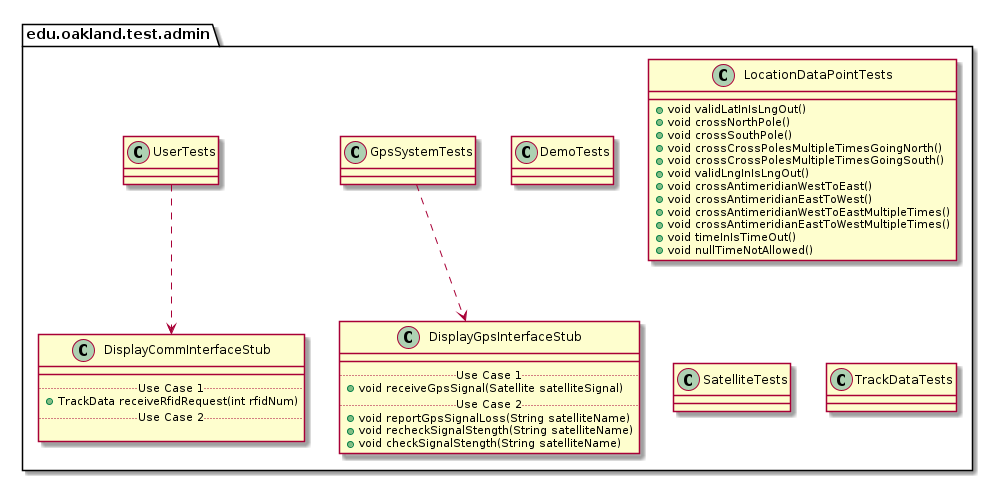

The diagram above was rendered by PlantUML. Its source (embedded in the PNG):
@startuml AdminTestPackage_InternalDependencies

package edu.oakland.test.admin {
    
}


package edu.oakland.test.admin {
    class DemoTests {

    }
}


package edu.oakland.test.admin {
    class GpsSystemTests {

    }
}



package edu.oakland.test.admin {
    class DisplayGpsInterfaceStub {
        __
        .. Use Case 1 ..
        + void receiveGpsSignal(Satellite satelliteSignal)
        .. Use Case 2 ..
        + void reportGpsSignalLoss(String satelliteName)
        + void recheckSignalStength(String satelliteName)
        + void checkSignalStength(String satelliteName)
    }
}

GpsSystemTests ..> DisplayGpsInterfaceStub

package edu.oakland.test.admin {
    class UserTests {

    }
}



package edu.oakland.test.admin {
    class DisplayCommInterfaceStub {
        __
        .. Use Case 1 ..
        + TrackData receiveRfidRequest(int rfidNum)
        .. Use Case 2 ..

    }
}

UserTests ..> DisplayCommInterfaceStub

package edu.oakland.test.admin {
    class LocationDataPointTests {
        + void validLatInIsLngOut()
        + void crossNorthPole()
        + void crossSouthPole()
        + void crossCrossPolesMultipleTimesGoingNorth()
        + void crossCrossPolesMultipleTimesGoingSouth()
        + void validLngInIsLngOut()
        + void crossAntimeridianWestToEast()
        + void crossAntimeridianEastToWest()
        + void crossAntimeridianWestToEastMultipleTimes()
        + void crossAntimeridianEastToWestMultipleTimes()
        + void timeInIsTimeOut()
        + void nullTimeNotAllowed()
    }
}


package edu.oakland.test.admin {
    class SatelliteTests {
        
    }
}


package edu.oakland.test.admin {
    class TrackDataTests {
        
    }
}


@enduml